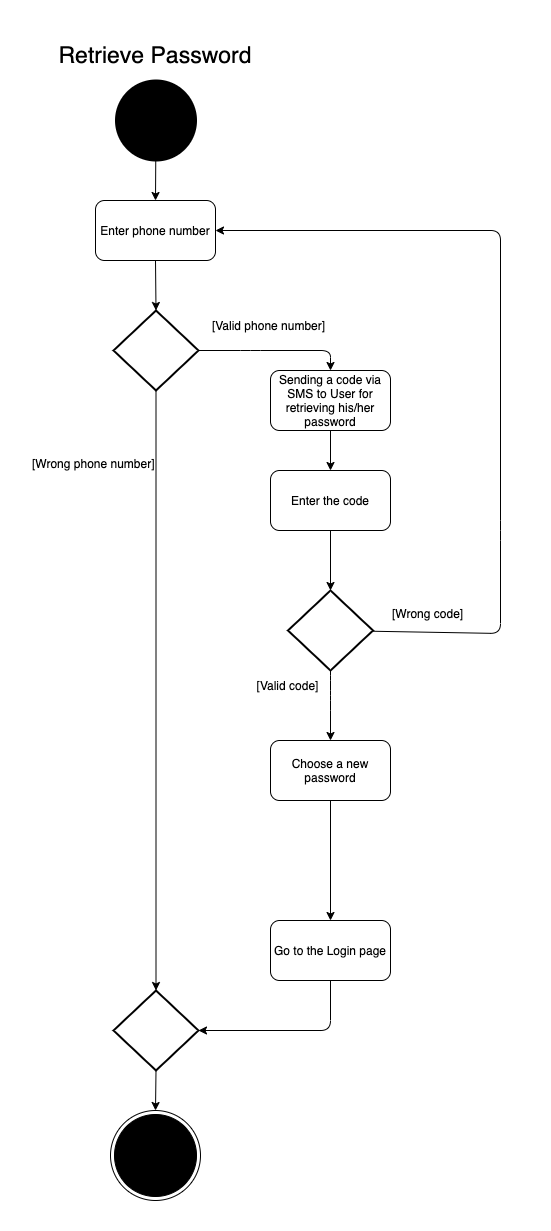

The diagram above was exported from draw.io. Its source (the exported page's mxGraphModel, read from the mxfile embedded in the PNG):
<mxGraphModel dx="1186" dy="1800" grid="1" gridSize="10" guides="1" tooltips="1" connect="1" arrows="1" fold="1" page="1" pageScale="1" pageWidth="850" pageHeight="1100" math="0" shadow="0">
  <root>
    <mxCell id="0" />
    <mxCell id="1" parent="0" />
    <mxCell id="H6R-4I3BAzNb1BeFIid1-1" value="" style="ellipse;html=1;shape=endState;fillColor=#000000;strokeColor=#000000;" parent="1" vertex="1">
      <mxGeometry x="380" y="1050" width="90" height="90" as="geometry" />
    </mxCell>
    <mxCell id="H6R-4I3BAzNb1BeFIid1-2" value="" style="strokeWidth=2;html=1;shape=mxgraph.flowchart.start_2;whiteSpace=wrap;fillColor=#000000;" parent="1" vertex="1">
      <mxGeometry x="385.5" y="20" width="80" height="80" as="geometry" />
    </mxCell>
    <mxCell id="H6R-4I3BAzNb1BeFIid1-3" value="Enter phone number" style="rounded=1;whiteSpace=wrap;html=1;strokeColor=#000000;fillColor=#FFFFFF;" parent="1" vertex="1">
      <mxGeometry x="365" y="140" width="120" height="60" as="geometry" />
    </mxCell>
    <mxCell id="H6R-4I3BAzNb1BeFIid1-4" value="" style="strokeWidth=2;html=1;shape=mxgraph.flowchart.decision;whiteSpace=wrap;fillColor=#FFFFFF;" parent="1" vertex="1">
      <mxGeometry x="383" y="250" width="85" height="80" as="geometry" />
    </mxCell>
    <mxCell id="H6R-4I3BAzNb1BeFIid1-5" value="" style="endArrow=classic;html=1;exitX=0.5;exitY=1;exitDx=0;exitDy=0;entryX=0.5;entryY=0;entryDx=0;entryDy=0;entryPerimeter=0;" parent="1" source="H6R-4I3BAzNb1BeFIid1-3" target="H6R-4I3BAzNb1BeFIid1-4" edge="1">
      <mxGeometry width="50" height="50" relative="1" as="geometry">
        <mxPoint x="400" y="380" as="sourcePoint" />
        <mxPoint x="450" y="330" as="targetPoint" />
      </mxGeometry>
    </mxCell>
    <mxCell id="H6R-4I3BAzNb1BeFIid1-6" value="" style="endArrow=classic;html=1;entryX=0.5;entryY=0;entryDx=0;entryDy=0;" parent="1" source="H6R-4I3BAzNb1BeFIid1-2" target="H6R-4I3BAzNb1BeFIid1-3" edge="1">
      <mxGeometry width="50" height="50" relative="1" as="geometry">
        <mxPoint x="419.5" y="150" as="sourcePoint" />
        <mxPoint x="419.5" y="210" as="targetPoint" />
      </mxGeometry>
    </mxCell>
    <mxCell id="H6R-4I3BAzNb1BeFIid1-7" value="" style="endArrow=classic;html=1;exitX=0.5;exitY=1;exitDx=0;exitDy=0;entryX=0.5;entryY=0;entryDx=0;entryDy=0;entryPerimeter=0;exitPerimeter=0;" parent="1" source="H6R-4I3BAzNb1BeFIid1-4" target="H6R-4I3BAzNb1BeFIid1-8" edge="1">
      <mxGeometry width="50" height="50" relative="1" as="geometry">
        <mxPoint x="424" y="410" as="sourcePoint" />
        <mxPoint x="424" y="470" as="targetPoint" />
      </mxGeometry>
    </mxCell>
    <mxCell id="H6R-4I3BAzNb1BeFIid1-9" value="" style="endArrow=classic;html=1;exitX=0.5;exitY=1;exitDx=0;exitDy=0;entryX=0.5;entryY=0;entryDx=0;entryDy=0;" parent="1" source="H6R-4I3BAzNb1BeFIid1-8" target="H6R-4I3BAzNb1BeFIid1-1" edge="1">
      <mxGeometry width="50" height="50" relative="1" as="geometry">
        <mxPoint x="424" y="550" as="sourcePoint" />
        <mxPoint x="424" y="590" as="targetPoint" />
      </mxGeometry>
    </mxCell>
    <mxCell id="H6R-4I3BAzNb1BeFIid1-10" value="Sending a code via SMS to User for retrieving his/her password" style="rounded=1;whiteSpace=wrap;html=1;strokeColor=#000000;fillColor=#FFFFFF;" parent="1" vertex="1">
      <mxGeometry x="540" y="310" width="120" height="60" as="geometry" />
    </mxCell>
    <mxCell id="H6R-4I3BAzNb1BeFIid1-11" value="" style="endArrow=classic;html=1;exitX=1;exitY=0.5;exitDx=0;exitDy=0;exitPerimeter=0;entryX=0.5;entryY=0;entryDx=0;entryDy=0;" parent="1" source="H6R-4I3BAzNb1BeFIid1-4" target="H6R-4I3BAzNb1BeFIid1-10" edge="1">
      <mxGeometry width="50" height="50" relative="1" as="geometry">
        <mxPoint x="485" y="370" as="sourcePoint" />
        <mxPoint x="535" y="320" as="targetPoint" />
        <Array as="points">
          <mxPoint x="520" y="290" />
          <mxPoint x="600" y="290" />
        </Array>
      </mxGeometry>
    </mxCell>
    <mxCell id="H6R-4I3BAzNb1BeFIid1-13" value="[Valid phone number]" style="text;html=1;strokeColor=none;fillColor=none;align=center;verticalAlign=middle;whiteSpace=wrap;rounded=0;" parent="1" vertex="1">
      <mxGeometry x="465.5" y="240" width="145" height="50" as="geometry" />
    </mxCell>
    <mxCell id="H6R-4I3BAzNb1BeFIid1-14" value="Choose a new password" style="rounded=1;whiteSpace=wrap;html=1;strokeColor=#000000;fillColor=#FFFFFF;" parent="1" vertex="1">
      <mxGeometry x="540" y="680" width="120" height="60" as="geometry" />
    </mxCell>
    <mxCell id="H6R-4I3BAzNb1BeFIid1-16" value="" style="endArrow=classic;html=1;exitX=0.5;exitY=1;exitDx=0;exitDy=0;" parent="1" source="H6R-4I3BAzNb1BeFIid1-10" edge="1">
      <mxGeometry width="50" height="50" relative="1" as="geometry">
        <mxPoint x="599.5" y="380" as="sourcePoint" />
        <mxPoint x="600" y="410" as="targetPoint" />
      </mxGeometry>
    </mxCell>
    <mxCell id="H6R-4I3BAzNb1BeFIid1-17" value="[Valid code]" style="text;html=1;strokeColor=none;fillColor=none;align=center;verticalAlign=middle;whiteSpace=wrap;rounded=0;" parent="1" vertex="1">
      <mxGeometry x="485" y="600" width="145" height="50" as="geometry" />
    </mxCell>
    <mxCell id="H6R-4I3BAzNb1BeFIid1-18" value="" style="strokeWidth=2;html=1;shape=mxgraph.flowchart.decision;whiteSpace=wrap;fillColor=#FFFFFF;" parent="1" vertex="1">
      <mxGeometry x="557.5" y="530" width="85" height="80" as="geometry" />
    </mxCell>
    <mxCell id="H6R-4I3BAzNb1BeFIid1-19" value="" style="endArrow=classic;html=1;exitX=0.5;exitY=1;exitDx=0;exitDy=0;exitPerimeter=0;" parent="1" source="H6R-4I3BAzNb1BeFIid1-18" edge="1">
      <mxGeometry width="50" height="50" relative="1" as="geometry">
        <mxPoint x="650" y="570" as="sourcePoint" />
        <mxPoint x="600" y="680" as="targetPoint" />
        <Array as="points">
          <mxPoint x="600" y="620" />
          <mxPoint x="600" y="640" />
        </Array>
      </mxGeometry>
    </mxCell>
    <mxCell id="H6R-4I3BAzNb1BeFIid1-20" value="&lt;div style=&quot;text-align: center&quot;&gt;&lt;span&gt;&lt;font face=&quot;helvetica&quot;&gt;[Wrong phone number]&lt;/font&gt;&lt;/span&gt;&lt;/div&gt;" style="text;whiteSpace=wrap;html=1;" parent="1" vertex="1">
      <mxGeometry x="300" y="390" width="130" height="30" as="geometry" />
    </mxCell>
    <mxCell id="H6R-4I3BAzNb1BeFIid1-8" value="" style="strokeWidth=2;html=1;shape=mxgraph.flowchart.decision;whiteSpace=wrap;fillColor=#FFFFFF;" parent="1" vertex="1">
      <mxGeometry x="383" y="930" width="85" height="80" as="geometry" />
    </mxCell>
    <mxCell id="H6R-4I3BAzNb1BeFIid1-25" value="" style="endArrow=classic;html=1;exitX=0.5;exitY=1;exitDx=0;exitDy=0;entryX=0.5;entryY=0;entryDx=0;entryDy=0;" parent="1" source="H6R-4I3BAzNb1BeFIid1-14" target="H6R-4I3BAzNb1BeFIid1-26" edge="1">
      <mxGeometry width="50" height="50" relative="1" as="geometry">
        <mxPoint x="610" y="480" as="sourcePoint" />
        <mxPoint x="780" y="750" as="targetPoint" />
        <Array as="points" />
      </mxGeometry>
    </mxCell>
    <mxCell id="H6R-4I3BAzNb1BeFIid1-26" value="Go to the Login page" style="rounded=1;whiteSpace=wrap;html=1;strokeColor=#000000;fillColor=#FFFFFF;" parent="1" vertex="1">
      <mxGeometry x="540" y="860" width="120" height="60" as="geometry" />
    </mxCell>
    <mxCell id="H6R-4I3BAzNb1BeFIid1-31" value="" style="endArrow=classic;html=1;exitX=0.5;exitY=1;exitDx=0;exitDy=0;entryX=1;entryY=0.5;entryDx=0;entryDy=0;entryPerimeter=0;" parent="1" source="H6R-4I3BAzNb1BeFIid1-26" target="H6R-4I3BAzNb1BeFIid1-8" edge="1">
      <mxGeometry width="50" height="50" relative="1" as="geometry">
        <mxPoint x="600" y="885" as="sourcePoint" />
        <mxPoint x="472" y="1032.5" as="targetPoint" />
        <Array as="points">
          <mxPoint x="600" y="970" />
        </Array>
      </mxGeometry>
    </mxCell>
    <mxCell id="H6R-4I3BAzNb1BeFIid1-32" value="&lt;span style=&quot;font-size: 23px&quot;&gt;Retrieve Password&lt;/span&gt;" style="text;html=1;strokeColor=none;fillColor=none;align=center;verticalAlign=middle;whiteSpace=wrap;rounded=0;" parent="1" vertex="1">
      <mxGeometry x="325" y="-30" width="200" height="50" as="geometry" />
    </mxCell>
    <mxCell id="H6R-4I3BAzNb1BeFIid1-33" value="&lt;div style=&quot;text-align: center&quot;&gt;&lt;span&gt;&lt;font face=&quot;helvetica&quot;&gt;[Wrong code]&lt;/font&gt;&lt;/span&gt;&lt;/div&gt;" style="text;whiteSpace=wrap;html=1;" parent="1" vertex="1">
      <mxGeometry x="660" y="540" width="130" height="30" as="geometry" />
    </mxCell>
    <mxCell id="H6R-4I3BAzNb1BeFIid1-34" value="" style="endArrow=classic;html=1;entryX=1;entryY=0.5;entryDx=0;entryDy=0;" parent="1" target="H6R-4I3BAzNb1BeFIid1-3" edge="1" source="H6R-4I3BAzNb1BeFIid1-18">
      <mxGeometry width="50" height="50" relative="1" as="geometry">
        <mxPoint x="642.5" y="470" as="sourcePoint" />
        <mxPoint x="775" y="170" as="targetPoint" />
        <Array as="points">
          <mxPoint x="770" y="573" />
          <mxPoint x="770" y="470" />
          <mxPoint x="770" y="170" />
        </Array>
      </mxGeometry>
    </mxCell>
    <mxCell id="CjRQ77fLOrmnAMUoXASr-2" value="Enter the code" style="rounded=1;whiteSpace=wrap;html=1;strokeColor=#000000;fillColor=#FFFFFF;" vertex="1" parent="1">
      <mxGeometry x="540" y="410" width="120" height="60" as="geometry" />
    </mxCell>
    <mxCell id="CjRQ77fLOrmnAMUoXASr-3" value="" style="endArrow=classic;html=1;exitX=0.5;exitY=1;exitDx=0;exitDy=0;entryX=0.5;entryY=0;entryDx=0;entryDy=0;entryPerimeter=0;" edge="1" parent="1" source="CjRQ77fLOrmnAMUoXASr-2" target="H6R-4I3BAzNb1BeFIid1-18">
      <mxGeometry width="50" height="50" relative="1" as="geometry">
        <mxPoint x="610" y="380" as="sourcePoint" />
        <mxPoint x="610" y="420" as="targetPoint" />
      </mxGeometry>
    </mxCell>
  </root>
</mxGraphModel>